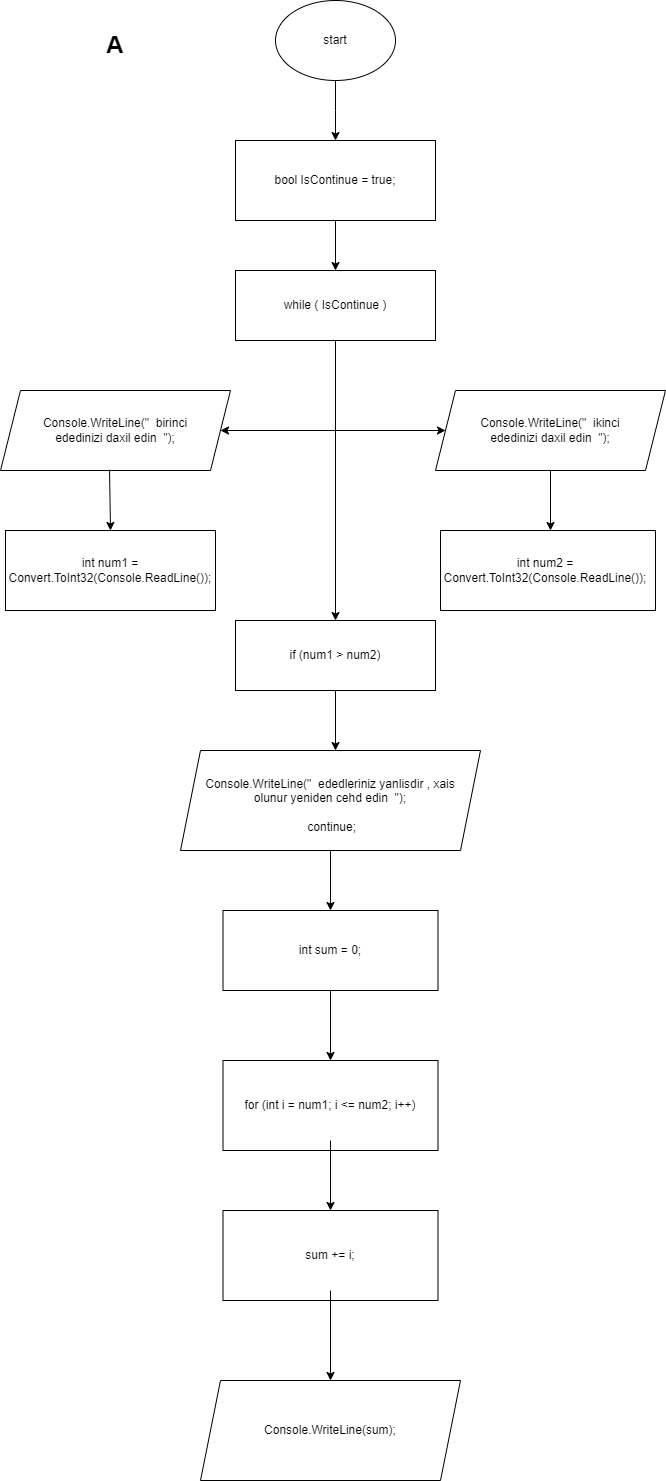

The diagram above was exported from draw.io. Its source (the exported page's mxGraphModel, read from the mxfile embedded in the PNG):
<mxGraphModel dx="873" dy="506" grid="1" gridSize="10" guides="1" tooltips="1" connect="1" arrows="1" fold="1" page="1" pageScale="1" pageWidth="1200" pageHeight="1920" math="0" shadow="0">
  <root>
    <mxCell id="0" />
    <mxCell id="1" parent="0" />
    <mxCell id="F760AGghzhLbo9GDezSY-35" style="edgeStyle=orthogonalEdgeStyle;rounded=0;orthogonalLoop=1;jettySize=auto;html=1;" edge="1" parent="1" source="F760AGghzhLbo9GDezSY-36">
      <mxGeometry relative="1" as="geometry">
        <mxPoint x="715" y="240" as="targetPoint" />
      </mxGeometry>
    </mxCell>
    <mxCell id="F760AGghzhLbo9GDezSY-36" value="" style="ellipse;whiteSpace=wrap;html=1;" vertex="1" parent="1">
      <mxGeometry x="655" y="100" width="120" height="80" as="geometry" />
    </mxCell>
    <mxCell id="F760AGghzhLbo9GDezSY-37" value="start" style="text;html=1;strokeColor=none;fillColor=none;align=center;verticalAlign=middle;whiteSpace=wrap;rounded=0;" vertex="1" parent="1">
      <mxGeometry x="685" y="125" width="60" height="30" as="geometry" />
    </mxCell>
    <mxCell id="F760AGghzhLbo9GDezSY-38" style="edgeStyle=orthogonalEdgeStyle;rounded=0;orthogonalLoop=1;jettySize=auto;html=1;exitX=0.5;exitY=1;exitDx=0;exitDy=0;entryX=0.5;entryY=0;entryDx=0;entryDy=0;" edge="1" parent="1" source="F760AGghzhLbo9GDezSY-39" target="F760AGghzhLbo9GDezSY-43">
      <mxGeometry relative="1" as="geometry" />
    </mxCell>
    <mxCell id="F760AGghzhLbo9GDezSY-39" value="" style="rounded=0;whiteSpace=wrap;html=1;" vertex="1" parent="1">
      <mxGeometry x="615" y="240" width="200" height="80" as="geometry" />
    </mxCell>
    <mxCell id="F760AGghzhLbo9GDezSY-40" value="bool IsContinue = true;" style="text;html=1;strokeColor=none;fillColor=none;align=center;verticalAlign=middle;whiteSpace=wrap;rounded=0;" vertex="1" parent="1">
      <mxGeometry x="625" y="255" width="180" height="50" as="geometry" />
    </mxCell>
    <mxCell id="F760AGghzhLbo9GDezSY-41" value="&lt;h1&gt;A&lt;/h1&gt;" style="text;html=1;strokeColor=none;fillColor=none;align=center;verticalAlign=middle;whiteSpace=wrap;rounded=0;" vertex="1" parent="1">
      <mxGeometry x="405" y="100" width="180" height="90" as="geometry" />
    </mxCell>
    <mxCell id="F760AGghzhLbo9GDezSY-42" style="edgeStyle=orthogonalEdgeStyle;rounded=0;orthogonalLoop=1;jettySize=auto;html=1;exitX=0.5;exitY=1;exitDx=0;exitDy=0;entryX=0.5;entryY=0;entryDx=0;entryDy=0;" edge="1" parent="1" source="F760AGghzhLbo9GDezSY-43" target="F760AGghzhLbo9GDezSY-56">
      <mxGeometry relative="1" as="geometry">
        <mxPoint x="715" y="530" as="targetPoint" />
      </mxGeometry>
    </mxCell>
    <mxCell id="F760AGghzhLbo9GDezSY-43" value="" style="rounded=0;whiteSpace=wrap;html=1;" vertex="1" parent="1">
      <mxGeometry x="615" y="370" width="200" height="70" as="geometry" />
    </mxCell>
    <mxCell id="F760AGghzhLbo9GDezSY-44" value="while ( IsContinue )" style="text;html=1;strokeColor=none;fillColor=none;align=center;verticalAlign=middle;whiteSpace=wrap;rounded=0;" vertex="1" parent="1">
      <mxGeometry x="625" y="380" width="180" height="50" as="geometry" />
    </mxCell>
    <mxCell id="F760AGghzhLbo9GDezSY-45" value="" style="shape=parallelogram;perimeter=parallelogramPerimeter;whiteSpace=wrap;html=1;fixedSize=1;" vertex="1" parent="1">
      <mxGeometry x="380" y="490" width="230" height="80" as="geometry" />
    </mxCell>
    <mxCell id="F760AGghzhLbo9GDezSY-46" value="Console.WriteLine(&quot;  birinci ededinizi daxil edin  &quot;);" style="text;html=1;strokeColor=none;fillColor=none;align=center;verticalAlign=middle;whiteSpace=wrap;rounded=0;" vertex="1" parent="1">
      <mxGeometry x="405" y="500" width="180" height="60" as="geometry" />
    </mxCell>
    <mxCell id="F760AGghzhLbo9GDezSY-47" value="" style="shape=parallelogram;perimeter=parallelogramPerimeter;whiteSpace=wrap;html=1;fixedSize=1;" vertex="1" parent="1">
      <mxGeometry x="815" y="490" width="230" height="80" as="geometry" />
    </mxCell>
    <mxCell id="F760AGghzhLbo9GDezSY-48" value="Console.WriteLine(&quot;&amp;nbsp; ikinci ededinizi daxil edin&amp;nbsp; &quot;);" style="text;html=1;strokeColor=none;fillColor=none;align=center;verticalAlign=middle;whiteSpace=wrap;rounded=0;" vertex="1" parent="1">
      <mxGeometry x="840" y="500" width="180" height="60" as="geometry" />
    </mxCell>
    <mxCell id="F760AGghzhLbo9GDezSY-49" value="" style="endArrow=classic;startArrow=classic;html=1;rounded=0;entryX=0;entryY=0.5;entryDx=0;entryDy=0;exitX=1;exitY=0.5;exitDx=0;exitDy=0;" edge="1" parent="1" source="F760AGghzhLbo9GDezSY-45" target="F760AGghzhLbo9GDezSY-47">
      <mxGeometry width="50" height="50" relative="1" as="geometry">
        <mxPoint x="715" y="550" as="sourcePoint" />
        <mxPoint x="765" y="500" as="targetPoint" />
      </mxGeometry>
    </mxCell>
    <mxCell id="F760AGghzhLbo9GDezSY-50" value="" style="rounded=0;whiteSpace=wrap;html=1;" vertex="1" parent="1">
      <mxGeometry x="385" y="630" width="210" height="80" as="geometry" />
    </mxCell>
    <mxCell id="F760AGghzhLbo9GDezSY-51" value="" style="rounded=0;whiteSpace=wrap;html=1;" vertex="1" parent="1">
      <mxGeometry x="820" y="630" width="215" height="80" as="geometry" />
    </mxCell>
    <mxCell id="F760AGghzhLbo9GDezSY-52" value="int num1 = Convert.ToInt32(Console.ReadLine());" style="text;html=1;strokeColor=none;fillColor=none;align=center;verticalAlign=middle;whiteSpace=wrap;rounded=0;" vertex="1" parent="1">
      <mxGeometry x="395" y="640" width="190" height="60" as="geometry" />
    </mxCell>
    <mxCell id="F760AGghzhLbo9GDezSY-53" value="int num2 = Convert.ToInt32(Console.ReadLine());" style="text;html=1;strokeColor=none;fillColor=none;align=center;verticalAlign=middle;whiteSpace=wrap;rounded=0;" vertex="1" parent="1">
      <mxGeometry x="825" y="640" width="200" height="60" as="geometry" />
    </mxCell>
    <mxCell id="F760AGghzhLbo9GDezSY-54" value="" style="endArrow=classic;html=1;rounded=0;exitX=0.474;exitY=0.99;exitDx=0;exitDy=0;exitPerimeter=0;entryX=0.5;entryY=0;entryDx=0;entryDy=0;" edge="1" parent="1" source="F760AGghzhLbo9GDezSY-45" target="F760AGghzhLbo9GDezSY-50">
      <mxGeometry width="50" height="50" relative="1" as="geometry">
        <mxPoint x="715" y="550" as="sourcePoint" />
        <mxPoint x="555" y="600" as="targetPoint" />
        <Array as="points" />
      </mxGeometry>
    </mxCell>
    <mxCell id="F760AGghzhLbo9GDezSY-55" value="" style="endArrow=classic;html=1;rounded=0;exitX=0.5;exitY=1;exitDx=0;exitDy=0;" edge="1" parent="1" source="F760AGghzhLbo9GDezSY-47">
      <mxGeometry width="50" height="50" relative="1" as="geometry">
        <mxPoint x="725" y="620" as="sourcePoint" />
        <mxPoint x="930" y="630" as="targetPoint" />
        <Array as="points" />
      </mxGeometry>
    </mxCell>
    <mxCell id="F760AGghzhLbo9GDezSY-56" value="" style="rounded=0;whiteSpace=wrap;html=1;" vertex="1" parent="1">
      <mxGeometry x="615" y="720" width="200" height="70" as="geometry" />
    </mxCell>
    <mxCell id="F760AGghzhLbo9GDezSY-57" value="if (num1 &amp;gt; num2)" style="text;html=1;strokeColor=none;fillColor=none;align=center;verticalAlign=middle;whiteSpace=wrap;rounded=0;" vertex="1" parent="1">
      <mxGeometry x="625" y="730" width="180" height="50" as="geometry" />
    </mxCell>
    <mxCell id="F760AGghzhLbo9GDezSY-60" value="" style="endArrow=classic;html=1;rounded=0;exitX=0.5;exitY=1;exitDx=0;exitDy=0;" edge="1" parent="1" source="F760AGghzhLbo9GDezSY-56">
      <mxGeometry width="50" height="50" relative="1" as="geometry">
        <mxPoint x="705" y="850" as="sourcePoint" />
        <mxPoint x="715" y="850" as="targetPoint" />
      </mxGeometry>
    </mxCell>
    <mxCell id="F760AGghzhLbo9GDezSY-61" value="" style="rounded=0;whiteSpace=wrap;html=1;glass=0;shadow=0;" vertex="1" parent="1">
      <mxGeometry x="602.5" y="1010" width="215" height="80" as="geometry" />
    </mxCell>
    <mxCell id="F760AGghzhLbo9GDezSY-65" style="edgeStyle=orthogonalEdgeStyle;rounded=0;orthogonalLoop=1;jettySize=auto;html=1;exitX=0.5;exitY=1;exitDx=0;exitDy=0;" edge="1" parent="1" source="F760AGghzhLbo9GDezSY-61" target="F760AGghzhLbo9GDezSY-64">
      <mxGeometry relative="1" as="geometry">
        <mxPoint x="710" y="1100" as="sourcePoint" />
      </mxGeometry>
    </mxCell>
    <mxCell id="F760AGghzhLbo9GDezSY-63" value="int sum = 0;" style="text;html=1;strokeColor=none;fillColor=none;align=center;verticalAlign=middle;whiteSpace=wrap;rounded=0;" vertex="1" parent="1">
      <mxGeometry x="610" y="1020" width="200" height="60" as="geometry" />
    </mxCell>
    <mxCell id="F760AGghzhLbo9GDezSY-64" value="" style="rounded=0;whiteSpace=wrap;html=1;glass=0;shadow=0;" vertex="1" parent="1">
      <mxGeometry x="602.5" y="1160" width="215" height="90" as="geometry" />
    </mxCell>
    <mxCell id="F760AGghzhLbo9GDezSY-72" style="edgeStyle=orthogonalEdgeStyle;rounded=0;orthogonalLoop=1;jettySize=auto;html=1;entryX=0.5;entryY=0;entryDx=0;entryDy=0;" edge="1" parent="1" source="F760AGghzhLbo9GDezSY-66" target="F760AGghzhLbo9GDezSY-67">
      <mxGeometry relative="1" as="geometry" />
    </mxCell>
    <mxCell id="F760AGghzhLbo9GDezSY-66" value="for (int i = num1; i &amp;lt;= num2; i++)" style="text;html=1;strokeColor=none;fillColor=none;align=center;verticalAlign=middle;whiteSpace=wrap;rounded=0;" vertex="1" parent="1">
      <mxGeometry x="610" y="1170" width="200" height="70" as="geometry" />
    </mxCell>
    <mxCell id="F760AGghzhLbo9GDezSY-67" value="" style="rounded=0;whiteSpace=wrap;html=1;glass=0;shadow=0;" vertex="1" parent="1">
      <mxGeometry x="602.5" y="1310" width="215" height="90" as="geometry" />
    </mxCell>
    <mxCell id="F760AGghzhLbo9GDezSY-76" style="edgeStyle=orthogonalEdgeStyle;rounded=0;orthogonalLoop=1;jettySize=auto;html=1;entryX=0.5;entryY=0;entryDx=0;entryDy=0;" edge="1" parent="1" source="F760AGghzhLbo9GDezSY-68" target="F760AGghzhLbo9GDezSY-75">
      <mxGeometry relative="1" as="geometry" />
    </mxCell>
    <mxCell id="F760AGghzhLbo9GDezSY-68" value="sum += i;" style="text;html=1;strokeColor=none;fillColor=none;align=center;verticalAlign=middle;whiteSpace=wrap;rounded=0;" vertex="1" parent="1">
      <mxGeometry x="610" y="1320" width="200" height="70" as="geometry" />
    </mxCell>
    <mxCell id="F760AGghzhLbo9GDezSY-73" style="edgeStyle=orthogonalEdgeStyle;rounded=0;orthogonalLoop=1;jettySize=auto;html=1;entryX=0.5;entryY=0;entryDx=0;entryDy=0;" edge="1" parent="1" source="F760AGghzhLbo9GDezSY-70" target="F760AGghzhLbo9GDezSY-61">
      <mxGeometry relative="1" as="geometry" />
    </mxCell>
    <mxCell id="F760AGghzhLbo9GDezSY-70" value="" style="shape=parallelogram;perimeter=parallelogramPerimeter;whiteSpace=wrap;html=1;fixedSize=1;" vertex="1" parent="1">
      <mxGeometry x="560" y="850" width="300" height="100" as="geometry" />
    </mxCell>
    <mxCell id="F760AGghzhLbo9GDezSY-74" value="Console.WriteLine(&quot;&amp;nbsp; ededleriniz yanlisdir , xais olunur yeniden cehd edin&amp;nbsp; &quot;);&lt;br&gt;&lt;br&gt;&amp;nbsp;continue;" style="text;html=1;strokeColor=none;fillColor=none;align=center;verticalAlign=middle;whiteSpace=wrap;rounded=0;" vertex="1" parent="1">
      <mxGeometry x="580" y="860" width="260" height="90" as="geometry" />
    </mxCell>
    <mxCell id="F760AGghzhLbo9GDezSY-75" value="" style="shape=parallelogram;perimeter=parallelogramPerimeter;whiteSpace=wrap;html=1;fixedSize=1;" vertex="1" parent="1">
      <mxGeometry x="580" y="1480" width="260" height="100" as="geometry" />
    </mxCell>
    <mxCell id="F760AGghzhLbo9GDezSY-77" value="Console.WriteLine(sum);" style="text;html=1;strokeColor=none;fillColor=none;align=center;verticalAlign=middle;whiteSpace=wrap;rounded=0;" vertex="1" parent="1">
      <mxGeometry x="600" y="1490" width="220" height="80" as="geometry" />
    </mxCell>
  </root>
</mxGraphModel>